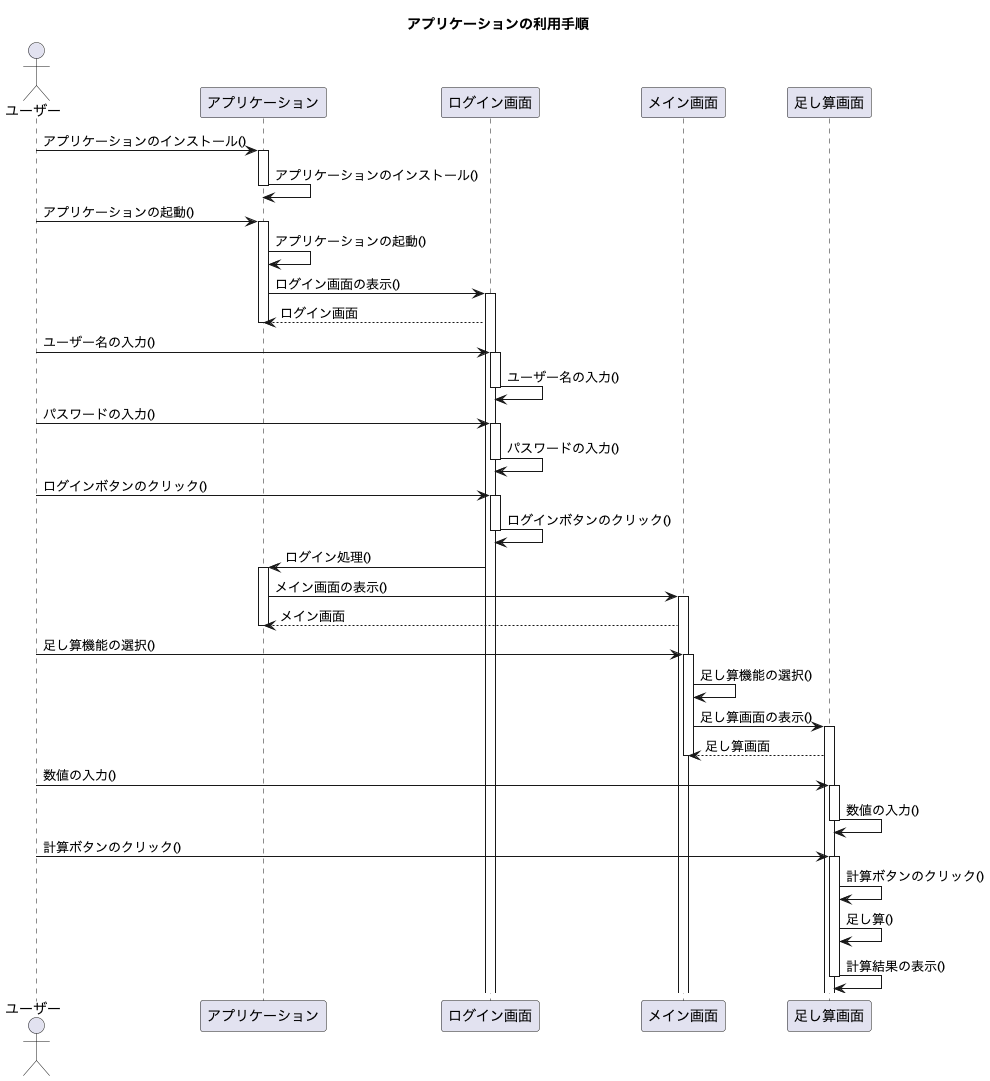

The diagram above was rendered by PlantUML. Its source (embedded in the PNG):
@startuml

title アプリケーションの利用手順

actor ユーザー
participant アプリケーション
participant ログイン画面
participant メイン画面
participant 足し算画面

ユーザー -> アプリケーション: アプリケーションのインストール()
activate アプリケーション
アプリケーション -> アプリケーション: アプリケーションのインストール()
deactivate アプリケーション

ユーザー -> アプリケーション: アプリケーションの起動()
activate アプリケーション
アプリケーション -> アプリケーション: アプリケーションの起動()
アプリケーション -> ログイン画面: ログイン画面の表示()
activate ログイン画面
ログイン画面 --> アプリケーション: ログイン画面
deactivate アプリケーション

ユーザー -> ログイン画面: ユーザー名の入力()
activate ログイン画面
ログイン画面 -> ログイン画面: ユーザー名の入力()
deactivate ログイン画面

ユーザー -> ログイン画面: パスワードの入力()
activate ログイン画面
ログイン画面 -> ログイン画面: パスワードの入力()
deactivate ログイン画面

ユーザー -> ログイン画面: ログインボタンのクリック()
activate ログイン画面
ログイン画面 -> ログイン画面: ログインボタンのクリック()
deactivate ログイン画面

ログイン画面 -> アプリケーション: ログイン処理()
activate アプリケーション
アプリケーション -> メイン画面: メイン画面の表示()
activate メイン画面
メイン画面 --> アプリケーション: メイン画面
deactivate アプリケーション

ユーザー -> メイン画面: 足し算機能の選択()
activate メイン画面
メイン画面 -> メイン画面: 足し算機能の選択()
メイン画面 -> 足し算画面: 足し算画面の表示()
activate 足し算画面
足し算画面 --> メイン画面: 足し算画面
deactivate メイン画面

ユーザー -> 足し算画面: 数値の入力()
activate 足し算画面
足し算画面 -> 足し算画面: 数値の入力()
deactivate 足し算画面

ユーザー -> 足し算画面: 計算ボタンのクリック()
activate 足し算画面
足し算画面 -> 足し算画面: 計算ボタンのクリック()
足し算画面 -> 足し算画面: 足し算()
足し算画面 -> 足し算画面: 計算結果の表示()
deactivate 足し算画面

@enduml